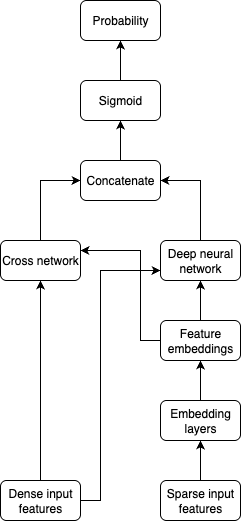

The diagram above was exported from draw.io. Its source (the exported page's mxGraphModel, read from the mxfile embedded in the PNG):
<mxGraphModel dx="976" dy="565" grid="1" gridSize="10" guides="1" tooltips="1" connect="1" arrows="1" fold="1" page="1" pageScale="1" pageWidth="850" pageHeight="1100" math="0" shadow="0">
  <root>
    <mxCell id="0" />
    <mxCell id="1" parent="0" />
    <mxCell id="o-LIAZ32F6d0INhi9wxW-14" style="edgeStyle=orthogonalEdgeStyle;rounded=0;orthogonalLoop=1;jettySize=auto;html=1;exitX=0.5;exitY=0;exitDx=0;exitDy=0;entryX=0.5;entryY=1;entryDx=0;entryDy=0;" edge="1" parent="1" source="o-LIAZ32F6d0INhi9wxW-2" target="o-LIAZ32F6d0INhi9wxW-7">
      <mxGeometry relative="1" as="geometry" />
    </mxCell>
    <mxCell id="o-LIAZ32F6d0INhi9wxW-18" style="edgeStyle=orthogonalEdgeStyle;rounded=0;orthogonalLoop=1;jettySize=auto;html=1;exitX=1;exitY=0.5;exitDx=0;exitDy=0;entryX=0;entryY=0.75;entryDx=0;entryDy=0;" edge="1" parent="1" source="o-LIAZ32F6d0INhi9wxW-2" target="o-LIAZ32F6d0INhi9wxW-6">
      <mxGeometry relative="1" as="geometry">
        <Array as="points">
          <mxPoint x="220" y="540" />
          <mxPoint x="220" y="310" />
        </Array>
      </mxGeometry>
    </mxCell>
    <mxCell id="o-LIAZ32F6d0INhi9wxW-2" value="Dense input features" style="rounded=1;whiteSpace=wrap;html=1;" vertex="1" parent="1">
      <mxGeometry x="120" y="520" width="80" height="40" as="geometry" />
    </mxCell>
    <mxCell id="o-LIAZ32F6d0INhi9wxW-13" style="edgeStyle=orthogonalEdgeStyle;rounded=0;orthogonalLoop=1;jettySize=auto;html=1;exitX=0.5;exitY=0;exitDx=0;exitDy=0;entryX=0.5;entryY=1;entryDx=0;entryDy=0;" edge="1" parent="1" source="o-LIAZ32F6d0INhi9wxW-3" target="o-LIAZ32F6d0INhi9wxW-6">
      <mxGeometry relative="1" as="geometry" />
    </mxCell>
    <mxCell id="o-LIAZ32F6d0INhi9wxW-17" style="edgeStyle=orthogonalEdgeStyle;rounded=0;orthogonalLoop=1;jettySize=auto;html=1;exitX=0;exitY=0.5;exitDx=0;exitDy=0;entryX=1;entryY=0.25;entryDx=0;entryDy=0;" edge="1" parent="1" source="o-LIAZ32F6d0INhi9wxW-3" target="o-LIAZ32F6d0INhi9wxW-7">
      <mxGeometry relative="1" as="geometry">
        <Array as="points">
          <mxPoint x="260" y="380" />
          <mxPoint x="260" y="290" />
        </Array>
      </mxGeometry>
    </mxCell>
    <mxCell id="o-LIAZ32F6d0INhi9wxW-3" value="Feature embeddings" style="rounded=1;whiteSpace=wrap;html=1;" vertex="1" parent="1">
      <mxGeometry x="280" y="360" width="80" height="40" as="geometry" />
    </mxCell>
    <mxCell id="o-LIAZ32F6d0INhi9wxW-12" style="edgeStyle=orthogonalEdgeStyle;rounded=0;orthogonalLoop=1;jettySize=auto;html=1;exitX=0.5;exitY=0;exitDx=0;exitDy=0;entryX=0.5;entryY=1;entryDx=0;entryDy=0;" edge="1" parent="1" source="o-LIAZ32F6d0INhi9wxW-4" target="o-LIAZ32F6d0INhi9wxW-3">
      <mxGeometry relative="1" as="geometry" />
    </mxCell>
    <mxCell id="o-LIAZ32F6d0INhi9wxW-4" value="Embedding layers" style="rounded=1;whiteSpace=wrap;html=1;" vertex="1" parent="1">
      <mxGeometry x="280" y="440" width="80" height="40" as="geometry" />
    </mxCell>
    <mxCell id="o-LIAZ32F6d0INhi9wxW-11" style="edgeStyle=orthogonalEdgeStyle;rounded=0;orthogonalLoop=1;jettySize=auto;html=1;exitX=0.5;exitY=0;exitDx=0;exitDy=0;entryX=0.5;entryY=1;entryDx=0;entryDy=0;" edge="1" parent="1" source="o-LIAZ32F6d0INhi9wxW-5" target="o-LIAZ32F6d0INhi9wxW-4">
      <mxGeometry relative="1" as="geometry" />
    </mxCell>
    <mxCell id="o-LIAZ32F6d0INhi9wxW-5" value="Sparse input features" style="rounded=1;whiteSpace=wrap;html=1;" vertex="1" parent="1">
      <mxGeometry x="280" y="520" width="80" height="40" as="geometry" />
    </mxCell>
    <mxCell id="o-LIAZ32F6d0INhi9wxW-20" style="edgeStyle=orthogonalEdgeStyle;rounded=0;orthogonalLoop=1;jettySize=auto;html=1;exitX=0.5;exitY=0;exitDx=0;exitDy=0;entryX=1;entryY=0.5;entryDx=0;entryDy=0;" edge="1" parent="1" source="o-LIAZ32F6d0INhi9wxW-6" target="o-LIAZ32F6d0INhi9wxW-8">
      <mxGeometry relative="1" as="geometry" />
    </mxCell>
    <mxCell id="o-LIAZ32F6d0INhi9wxW-6" value="Deep neural network" style="rounded=1;whiteSpace=wrap;html=1;" vertex="1" parent="1">
      <mxGeometry x="280" y="280" width="80" height="40" as="geometry" />
    </mxCell>
    <mxCell id="o-LIAZ32F6d0INhi9wxW-19" style="edgeStyle=orthogonalEdgeStyle;rounded=0;orthogonalLoop=1;jettySize=auto;html=1;exitX=0.5;exitY=0;exitDx=0;exitDy=0;entryX=0;entryY=0.5;entryDx=0;entryDy=0;" edge="1" parent="1" source="o-LIAZ32F6d0INhi9wxW-7" target="o-LIAZ32F6d0INhi9wxW-8">
      <mxGeometry relative="1" as="geometry" />
    </mxCell>
    <mxCell id="o-LIAZ32F6d0INhi9wxW-7" value="Cross network" style="rounded=1;whiteSpace=wrap;html=1;" vertex="1" parent="1">
      <mxGeometry x="120" y="280" width="80" height="40" as="geometry" />
    </mxCell>
    <mxCell id="o-LIAZ32F6d0INhi9wxW-21" style="edgeStyle=orthogonalEdgeStyle;rounded=0;orthogonalLoop=1;jettySize=auto;html=1;exitX=0.5;exitY=0;exitDx=0;exitDy=0;entryX=0.5;entryY=1;entryDx=0;entryDy=0;" edge="1" parent="1" source="o-LIAZ32F6d0INhi9wxW-8" target="o-LIAZ32F6d0INhi9wxW-9">
      <mxGeometry relative="1" as="geometry" />
    </mxCell>
    <mxCell id="o-LIAZ32F6d0INhi9wxW-8" value="Concatenate" style="rounded=1;whiteSpace=wrap;html=1;" vertex="1" parent="1">
      <mxGeometry x="200" y="200" width="80" height="40" as="geometry" />
    </mxCell>
    <mxCell id="o-LIAZ32F6d0INhi9wxW-22" style="edgeStyle=orthogonalEdgeStyle;rounded=0;orthogonalLoop=1;jettySize=auto;html=1;exitX=0.5;exitY=0;exitDx=0;exitDy=0;entryX=0.5;entryY=1;entryDx=0;entryDy=0;" edge="1" parent="1" source="o-LIAZ32F6d0INhi9wxW-9" target="o-LIAZ32F6d0INhi9wxW-10">
      <mxGeometry relative="1" as="geometry" />
    </mxCell>
    <mxCell id="o-LIAZ32F6d0INhi9wxW-9" value="Sigmoid" style="rounded=1;whiteSpace=wrap;html=1;" vertex="1" parent="1">
      <mxGeometry x="200" y="120" width="80" height="40" as="geometry" />
    </mxCell>
    <mxCell id="o-LIAZ32F6d0INhi9wxW-10" value="Probability" style="rounded=1;whiteSpace=wrap;html=1;" vertex="1" parent="1">
      <mxGeometry x="200" y="40" width="80" height="40" as="geometry" />
    </mxCell>
  </root>
</mxGraphModel>